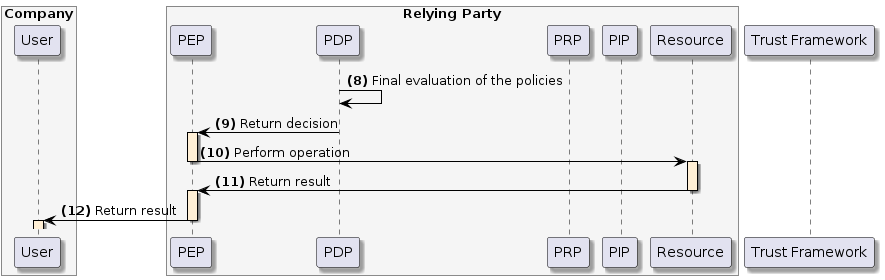

The diagram above was rendered by PlantUML. Its source (embedded in the PNG):
@startuml
skinparam shadowing true
skinparam ParticipantBorderColor black
skinparam arrowcolor black
skinparam SequenceLifeLineBorderColor black
skinparam SequenceLifeLineBackgroundColor PapayaWhip
	box "Company" #WhiteSmoke
    participant "User" as user
end box
box "Relying Party" #WhiteSmoke
    participant "PEP" as pep
    participant "PDP" as pdp
    participant "PRP" as prp
    participant "PIP" as pip
    participant "Resource" as resource
end box
participant "Trust Framework" as trust


pdp -> pdp: **(8)** Final evaluation of the policies
pdp -> pep --++: **(9)** Return decision
pep -> resource --++: **(10)** Perform operation
resource -> pep --++: **(11)** Return result
pep -> user --++: **(12)** Return result
@enduml